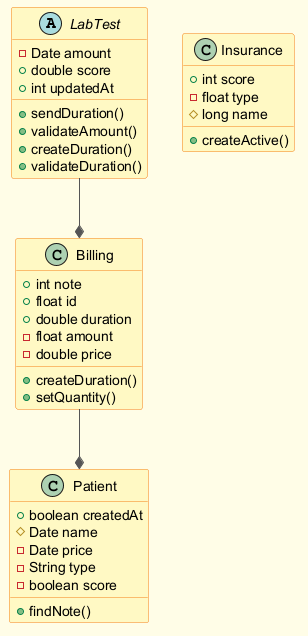

The diagram above was rendered by PlantUML. Its source (embedded in the PNG):
@startuml
skinparam backgroundColor #FFFDE7
skinparam classBackgroundColor #FFF9C4
skinparam classBorderColor #F57F17
skinparam ArrowColor #555555
abstract class LabTest {
  -Date amount
  +double score
  +int updatedAt
  +sendDuration()
  +validateAmount()
  +createDuration()
  +validateDuration()
}
class Billing {
  +int note
  +float id
  +double duration
  -float amount
  -double price
  +createDuration()
  +setQuantity()
}
class Insurance {
  +int score
  -float type
  #long name
  +createActive()
}
class Patient {
  +boolean createdAt
  #Date name
  -Date price
  -String type
  -boolean score
  +findNote()
}
Billing --* Patient
LabTest --* Billing
@enduml